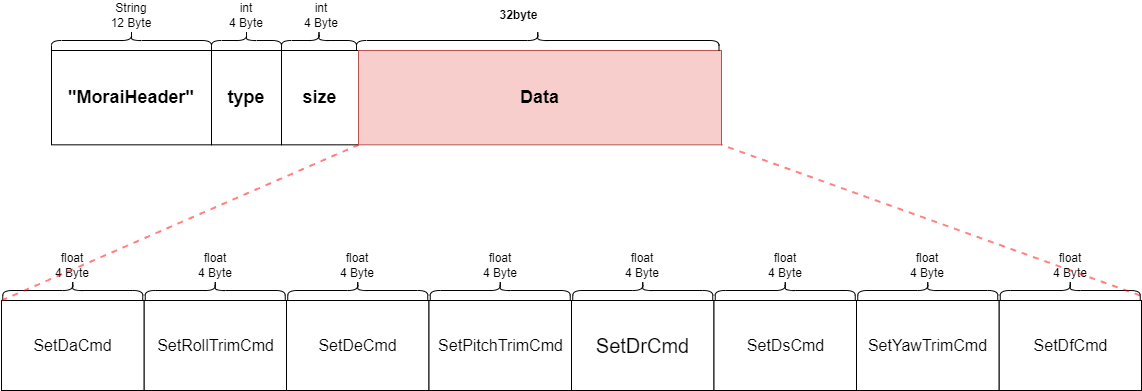

The diagram above was exported from draw.io. Its source (the exported page's mxGraphModel, read from the mxfile embedded in the PNG):
<mxGraphModel dx="1480" dy="797" grid="1" gridSize="10" guides="1" tooltips="1" connect="1" arrows="1" fold="1" page="1" pageScale="1" pageWidth="827" pageHeight="1169" math="0" shadow="0">
  <root>
    <mxCell id="0" />
    <mxCell id="1" parent="0" />
    <mxCell id="kckQOiM1fDIwoUNSmKCT-1" value="" style="shape=curlyBracket;whiteSpace=wrap;html=1;rounded=1;flipH=1;rotation=-90;" parent="1" vertex="1">
      <mxGeometry x="110" y="230" width="20" height="160" as="geometry" />
    </mxCell>
    <mxCell id="kckQOiM1fDIwoUNSmKCT-2" value="&lt;h4 style=&quot;font-size: 18px;&quot;&gt;&lt;strong style=&quot;font-size: 18px;&quot;&gt;&quot;MoraiHeader&lt;/strong&gt;&lt;strong style=&quot;font-size: 18px;&quot;&gt;&quot;&lt;/strong&gt;&lt;/h4&gt;" style="rounded=0;whiteSpace=wrap;html=1;fontSize=18;" parent="1" vertex="1">
      <mxGeometry x="40" y="320" width="160" height="94.33" as="geometry" />
    </mxCell>
    <mxCell id="kckQOiM1fDIwoUNSmKCT-3" value="String&lt;br&gt;12 Byte" style="rounded=0;whiteSpace=wrap;html=1;strokeColor=#FFFFFF;fillColor=none;" parent="1" vertex="1">
      <mxGeometry x="80" y="270" width="80" height="30" as="geometry" />
    </mxCell>
    <mxCell id="kckQOiM1fDIwoUNSmKCT-4" value="" style="shape=curlyBracket;whiteSpace=wrap;html=1;rounded=1;flipH=1;rotation=-90;" parent="1" vertex="1">
      <mxGeometry x="225" y="275" width="20" height="70" as="geometry" />
    </mxCell>
    <mxCell id="kckQOiM1fDIwoUNSmKCT-5" value="&lt;h4 style=&quot;font-size: 18px;&quot;&gt;type&lt;/h4&gt;" style="rounded=0;whiteSpace=wrap;html=1;fontSize=18;" parent="1" vertex="1">
      <mxGeometry x="200" y="320" width="70" height="94.33" as="geometry" />
    </mxCell>
    <mxCell id="kckQOiM1fDIwoUNSmKCT-6" value="int&lt;br&gt;4 Byte" style="rounded=0;whiteSpace=wrap;html=1;strokeColor=#FFFFFF;fillColor=none;" parent="1" vertex="1">
      <mxGeometry x="195" y="270" width="80" height="30" as="geometry" />
    </mxCell>
    <mxCell id="kckQOiM1fDIwoUNSmKCT-7" value="" style="shape=curlyBracket;whiteSpace=wrap;html=1;rounded=1;flipH=1;rotation=-90;" parent="1" vertex="1">
      <mxGeometry x="297.5" y="272.5" width="20" height="75" as="geometry" />
    </mxCell>
    <mxCell id="kckQOiM1fDIwoUNSmKCT-8" value="&lt;h4 style=&quot;font-size: 18px;&quot;&gt;size&lt;/h4&gt;" style="rounded=0;whiteSpace=wrap;html=1;fontSize=18;" parent="1" vertex="1">
      <mxGeometry x="270" y="320" width="77" height="94.33" as="geometry" />
    </mxCell>
    <mxCell id="kckQOiM1fDIwoUNSmKCT-9" value="int&lt;br&gt;4 Byte" style="rounded=0;whiteSpace=wrap;html=1;strokeColor=#FFFFFF;fillColor=none;" parent="1" vertex="1">
      <mxGeometry x="270" y="270" width="80" height="30" as="geometry" />
    </mxCell>
    <mxCell id="kckQOiM1fDIwoUNSmKCT-10" value="Data" style="rounded=0;whiteSpace=wrap;html=1;fontSize=18;fillColor=#f8cecc;strokeColor=#b85450;fontStyle=1" parent="1" vertex="1">
      <mxGeometry x="347" y="320" width="363" height="94.33" as="geometry" />
    </mxCell>
    <mxCell id="kckQOiM1fDIwoUNSmKCT-11" value="" style="shape=curlyBracket;whiteSpace=wrap;html=1;rounded=1;flipH=1;rotation=-90;" parent="1" vertex="1">
      <mxGeometry x="516.25" y="128.75" width="20" height="362.5" as="geometry" />
    </mxCell>
    <mxCell id="kckQOiM1fDIwoUNSmKCT-12" value="32byte" style="rounded=0;whiteSpace=wrap;html=1;strokeColor=#FFFFFF;fillColor=none;fontStyle=1" parent="1" vertex="1">
      <mxGeometry x="388.13" y="270" width="238.75" height="30" as="geometry" />
    </mxCell>
    <mxCell id="kckQOiM1fDIwoUNSmKCT-15" value="&lt;p&gt;SetDsCmd&lt;br&gt;&lt;/p&gt;" style="rounded=0;whiteSpace=wrap;html=1;fontSize=20;" parent="1" vertex="1">
      <mxGeometry x="702.5" y="570" width="142.5" height="90" as="geometry" />
    </mxCell>
    <mxCell id="kckQOiM1fDIwoUNSmKCT-16" value="" style="shape=curlyBracket;whiteSpace=wrap;html=1;rounded=1;flipH=1;rotation=-90;" parent="1" vertex="1">
      <mxGeometry x="763.75" y="490" width="20" height="140" as="geometry" />
    </mxCell>
    <mxCell id="kckQOiM1fDIwoUNSmKCT-17" value="float&lt;br&gt;4 Byte" style="rounded=0;whiteSpace=wrap;html=1;strokeColor=#FFFFFF;fillColor=none;" parent="1" vertex="1">
      <mxGeometry x="733.75" y="520" width="80" height="30" as="geometry" />
    </mxCell>
    <mxCell id="kckQOiM1fDIwoUNSmKCT-18" value="&lt;p&gt;SetYawTrimCmd&lt;br&gt;&lt;/p&gt;" style="rounded=0;whiteSpace=wrap;html=1;fontSize=20;" parent="1" vertex="1">
      <mxGeometry x="845" y="570" width="142.5" height="90" as="geometry" />
    </mxCell>
    <mxCell id="kckQOiM1fDIwoUNSmKCT-19" value="" style="shape=curlyBracket;whiteSpace=wrap;html=1;rounded=1;flipH=1;rotation=-90;" parent="1" vertex="1">
      <mxGeometry x="906.25" y="490" width="20" height="140" as="geometry" />
    </mxCell>
    <mxCell id="kckQOiM1fDIwoUNSmKCT-20" value="float&lt;br&gt;4 Byte" style="rounded=0;whiteSpace=wrap;html=1;strokeColor=#FFFFFF;fillColor=none;" parent="1" vertex="1">
      <mxGeometry x="876.25" y="520" width="80" height="30" as="geometry" />
    </mxCell>
    <mxCell id="kckQOiM1fDIwoUNSmKCT-21" value="&lt;p&gt;SetDfCmd&lt;br&gt;&lt;/p&gt;" style="rounded=0;whiteSpace=wrap;html=1;fontSize=20;" parent="1" vertex="1">
      <mxGeometry x="987.5" y="570" width="142.5" height="90" as="geometry" />
    </mxCell>
    <mxCell id="kckQOiM1fDIwoUNSmKCT-22" value="" style="shape=curlyBracket;whiteSpace=wrap;html=1;rounded=1;flipH=1;rotation=-90;" parent="1" vertex="1">
      <mxGeometry x="1048.75" y="490" width="20" height="140" as="geometry" />
    </mxCell>
    <mxCell id="kckQOiM1fDIwoUNSmKCT-23" value="float&lt;br&gt;4 Byte" style="rounded=0;whiteSpace=wrap;html=1;strokeColor=#FFFFFF;fillColor=none;" parent="1" vertex="1">
      <mxGeometry x="1018.75" y="520" width="80" height="30" as="geometry" />
    </mxCell>
    <mxCell id="kckQOiM1fDIwoUNSmKCT-27" value="&lt;p style=&quot;font-size: 16px;&quot;&gt;SetRollTrimCmd&lt;br style=&quot;font-size: 16px;&quot;&gt;&lt;/p&gt;" style="rounded=0;whiteSpace=wrap;html=1;fontSize=16;" parent="1" vertex="1">
      <mxGeometry x="132.50000000000006" y="570" width="142.5" height="90" as="geometry" />
    </mxCell>
    <mxCell id="kckQOiM1fDIwoUNSmKCT-28" value="" style="shape=curlyBracket;whiteSpace=wrap;html=1;rounded=1;flipH=1;rotation=-90;" parent="1" vertex="1">
      <mxGeometry x="193.74999999999994" y="490" width="20" height="140" as="geometry" />
    </mxCell>
    <mxCell id="kckQOiM1fDIwoUNSmKCT-29" value="float&lt;br&gt;4 Byte" style="rounded=0;whiteSpace=wrap;html=1;strokeColor=#FFFFFF;fillColor=none;" parent="1" vertex="1">
      <mxGeometry x="163.74999999999994" y="520" width="80" height="30" as="geometry" />
    </mxCell>
    <mxCell id="kckQOiM1fDIwoUNSmKCT-30" value="&lt;p style=&quot;font-size: 16px;&quot;&gt;SetDeCmd&lt;br style=&quot;font-size: 16px;&quot;&gt;&lt;/p&gt;" style="rounded=0;whiteSpace=wrap;html=1;fontSize=16;" parent="1" vertex="1">
      <mxGeometry x="274.99999999999994" y="570" width="142.5" height="90" as="geometry" />
    </mxCell>
    <mxCell id="kckQOiM1fDIwoUNSmKCT-31" value="" style="shape=curlyBracket;whiteSpace=wrap;html=1;rounded=1;flipH=1;rotation=-90;" parent="1" vertex="1">
      <mxGeometry x="336.25" y="490" width="20" height="140" as="geometry" />
    </mxCell>
    <mxCell id="kckQOiM1fDIwoUNSmKCT-32" value="float&lt;br&gt;4 Byte" style="rounded=0;whiteSpace=wrap;html=1;strokeColor=#FFFFFF;fillColor=none;" parent="1" vertex="1">
      <mxGeometry x="306.25" y="520" width="80" height="30" as="geometry" />
    </mxCell>
    <mxCell id="kckQOiM1fDIwoUNSmKCT-33" value="&lt;p style=&quot;font-size: 16px;&quot;&gt;SetPitchTrimCmd&lt;br style=&quot;font-size: 16px;&quot;&gt;&lt;/p&gt;" style="rounded=0;whiteSpace=wrap;html=1;fontSize=16;" parent="1" vertex="1">
      <mxGeometry x="417.5" y="570" width="142.5" height="90" as="geometry" />
    </mxCell>
    <mxCell id="kckQOiM1fDIwoUNSmKCT-34" value="" style="shape=curlyBracket;whiteSpace=wrap;html=1;rounded=1;flipH=1;rotation=-90;" parent="1" vertex="1">
      <mxGeometry x="478.75" y="490" width="20" height="140" as="geometry" />
    </mxCell>
    <mxCell id="kckQOiM1fDIwoUNSmKCT-35" value="float&lt;br&gt;4 Byte" style="rounded=0;whiteSpace=wrap;html=1;strokeColor=#FFFFFF;fillColor=none;" parent="1" vertex="1">
      <mxGeometry x="448.75" y="520" width="80" height="30" as="geometry" />
    </mxCell>
    <mxCell id="kckQOiM1fDIwoUNSmKCT-36" value="&lt;p&gt;SetDrCmd&lt;br&gt;&lt;/p&gt;" style="rounded=0;whiteSpace=wrap;html=1;fontSize=20;" parent="1" vertex="1">
      <mxGeometry x="560" y="570" width="142.5" height="90" as="geometry" />
    </mxCell>
    <mxCell id="kckQOiM1fDIwoUNSmKCT-37" value="" style="shape=curlyBracket;whiteSpace=wrap;html=1;rounded=1;flipH=1;rotation=-90;" parent="1" vertex="1">
      <mxGeometry x="621.25" y="490" width="20" height="140" as="geometry" />
    </mxCell>
    <mxCell id="kckQOiM1fDIwoUNSmKCT-38" value="float&lt;br&gt;4 Byte" style="rounded=0;whiteSpace=wrap;html=1;strokeColor=#FFFFFF;fillColor=none;" parent="1" vertex="1">
      <mxGeometry x="591.25" y="520" width="80" height="30" as="geometry" />
    </mxCell>
    <mxCell id="kckQOiM1fDIwoUNSmKCT-39" value="&lt;p style=&quot;font-size: 16px;&quot;&gt;SetDaCmd&lt;br style=&quot;font-size: 16px;&quot;&gt;&lt;/p&gt;" style="rounded=0;whiteSpace=wrap;html=1;fontSize=16;" parent="1" vertex="1">
      <mxGeometry x="-9.999999999999943" y="570" width="142.5" height="90" as="geometry" />
    </mxCell>
    <mxCell id="kckQOiM1fDIwoUNSmKCT-40" value="" style="shape=curlyBracket;whiteSpace=wrap;html=1;rounded=1;flipH=1;rotation=-90;" parent="1" vertex="1">
      <mxGeometry x="51.25000000000006" y="490" width="20" height="140" as="geometry" />
    </mxCell>
    <mxCell id="kckQOiM1fDIwoUNSmKCT-41" value="float&lt;br&gt;4 Byte" style="rounded=0;whiteSpace=wrap;html=1;strokeColor=#FFFFFF;fillColor=none;" parent="1" vertex="1">
      <mxGeometry x="21.249999999999943" y="520" width="80" height="30" as="geometry" />
    </mxCell>
    <mxCell id="kckQOiM1fDIwoUNSmKCT-45" value="" style="endArrow=none;dashed=1;html=1;fontSize=20;entryX=0;entryY=1;entryDx=0;entryDy=0;exitX=0;exitY=0;exitDx=0;exitDy=0;strokeColor=#FF0303;strokeWidth=2;opacity=50;" parent="1" source="kckQOiM1fDIwoUNSmKCT-39" target="kckQOiM1fDIwoUNSmKCT-10" edge="1">
      <mxGeometry width="50" height="50" relative="1" as="geometry">
        <mxPoint x="133.75" y="908" as="sourcePoint" />
        <mxPoint x="430.75" y="720" as="targetPoint" />
      </mxGeometry>
    </mxCell>
    <mxCell id="kckQOiM1fDIwoUNSmKCT-46" value="" style="endArrow=none;dashed=1;html=1;fontSize=20;entryX=1;entryY=1;entryDx=0;entryDy=0;exitX=0.25;exitY=1;exitDx=0;exitDy=0;strokeColor=#FF0303;strokeWidth=2;opacity=50;" parent="1" source="kckQOiM1fDIwoUNSmKCT-22" target="kckQOiM1fDIwoUNSmKCT-10" edge="1">
      <mxGeometry width="50" height="50" relative="1" as="geometry">
        <mxPoint x="1335" y="570" as="sourcePoint" />
        <mxPoint x="357" y="424" as="targetPoint" />
      </mxGeometry>
    </mxCell>
    <mxCell id="WnhrlRZK0NP5H5axLbIu-1" value="&lt;p style=&quot;font-size: 16px;&quot;&gt;SetDfCmd&lt;br style=&quot;font-size: 16px;&quot;&gt;&lt;/p&gt;" style="rounded=0;whiteSpace=wrap;html=1;fontSize=16;" parent="1" vertex="1">
      <mxGeometry x="987.5" y="570" width="142.5" height="90" as="geometry" />
    </mxCell>
    <mxCell id="WnhrlRZK0NP5H5axLbIu-2" value="&lt;p style=&quot;font-size: 16px;&quot;&gt;SetYawTrimCmd&lt;br style=&quot;font-size: 16px;&quot;&gt;&lt;/p&gt;" style="rounded=0;whiteSpace=wrap;html=1;fontSize=16;" parent="1" vertex="1">
      <mxGeometry x="845" y="570" width="142.5" height="90" as="geometry" />
    </mxCell>
    <mxCell id="WnhrlRZK0NP5H5axLbIu-3" value="&lt;p style=&quot;font-size: 16px;&quot;&gt;SetDsCmd&lt;br style=&quot;font-size: 16px;&quot;&gt;&lt;/p&gt;" style="rounded=0;whiteSpace=wrap;html=1;fontSize=16;" parent="1" vertex="1">
      <mxGeometry x="702.5" y="570" width="142.5" height="90" as="geometry" />
    </mxCell>
  </root>
</mxGraphModel>